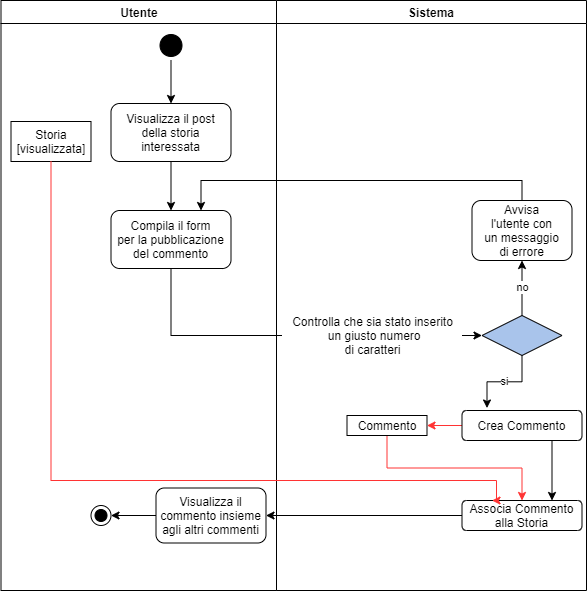

The diagram above was exported from draw.io. Its source (the exported page's mxGraphModel, read from the mxfile embedded in the PNG):
<mxGraphModel dx="782" dy="579" grid="1" gridSize="10" guides="1" tooltips="1" connect="1" arrows="1" fold="1" page="1" pageScale="1" pageWidth="1169" pageHeight="826" background="none" math="0" shadow="0">
  <root>
    <mxCell id="0" />
    <mxCell id="1" parent="0" />
    <mxCell id="2" value="Utente" style="swimlane;whiteSpace=wrap;container=0;" parent="1" vertex="1">
      <mxGeometry x="164.5" y="80" width="275.5" height="590" as="geometry" />
    </mxCell>
    <mxCell id="tdRGPFL3zS8qlj6BrHOP-60" value="Compila il form&#10;per la pubblicazione&#10;del commento" style="direction=south;rounded=1;" parent="2" vertex="1">
      <mxGeometry x="110" y="210" width="120" height="58" as="geometry" />
    </mxCell>
    <mxCell id="Kws9FHVYvl-K8Os19TmE-37" value="Storia&lt;br&gt;[visualizzata]" style="rounded=0;whiteSpace=wrap;html=1;strokeColor=#000000;fillColor=#FFFFFF;" parent="2" vertex="1">
      <mxGeometry x="10" y="121" width="80" height="40" as="geometry" />
    </mxCell>
    <mxCell id="10" value="Visualizza il &#10;commento insieme&#10;agli altri commenti" style="rounded=1;" parent="2" vertex="1">
      <mxGeometry x="155" y="487.5" width="110" height="55" as="geometry" />
    </mxCell>
    <mxCell id="tdRGPFL3zS8qlj6BrHOP-54" value="" style="ellipse;html=1;shape=endState;fillColor=#000000;strokeColor=#000000;" parent="2" vertex="1">
      <mxGeometry x="90" y="505" width="20" height="20" as="geometry" />
    </mxCell>
    <mxCell id="Kws9FHVYvl-K8Os19TmE-48" value="" style="edgeStyle=orthogonalEdgeStyle;rounded=0;orthogonalLoop=1;jettySize=auto;html=1;strokeColor=#000000;" parent="2" source="10" target="tdRGPFL3zS8qlj6BrHOP-54" edge="1">
      <mxGeometry x="55.5" y="100" as="geometry" />
    </mxCell>
    <mxCell id="7" value="Visualizza il post&#10;della storia&#10;interessata" style="direction=south;rounded=1;" parent="2" vertex="1">
      <mxGeometry x="110" y="103" width="120" height="58" as="geometry" />
    </mxCell>
    <mxCell id="Kws9FHVYvl-K8Os19TmE-35" value="" style="edgeStyle=orthogonalEdgeStyle;rounded=0;orthogonalLoop=1;jettySize=auto;html=1;strokeColor=#000000;" parent="2" source="7" target="tdRGPFL3zS8qlj6BrHOP-60" edge="1">
      <mxGeometry x="55.5" y="100" as="geometry" />
    </mxCell>
    <mxCell id="3" value="Sistema" style="swimlane;whiteSpace=wrap" parent="1" vertex="1">
      <mxGeometry x="440" y="80" width="310" height="590" as="geometry" />
    </mxCell>
    <mxCell id="Kws9FHVYvl-K8Os19TmE-44" value="no" style="edgeStyle=orthogonalEdgeStyle;rounded=0;orthogonalLoop=1;jettySize=auto;html=1;strokeColor=#000000;" parent="3" source="21" target="tdRGPFL3zS8qlj6BrHOP-45" edge="1">
      <mxGeometry relative="1" as="geometry" />
    </mxCell>
    <mxCell id="Kws9FHVYvl-K8Os19TmE-45" value="si" style="edgeStyle=orthogonalEdgeStyle;rounded=0;orthogonalLoop=1;jettySize=auto;html=1;strokeColor=#000000;" parent="3" source="21" edge="1">
      <mxGeometry relative="1" as="geometry">
        <mxPoint x="210.5" y="407.5" as="targetPoint" />
      </mxGeometry>
    </mxCell>
    <mxCell id="21" value="" style="rhombus;fillColor=#A9C4EB;strokeColor=#000000;" parent="3" vertex="1">
      <mxGeometry x="205.5" y="315" width="80" height="40" as="geometry" />
    </mxCell>
    <mxCell id="tdRGPFL3zS8qlj6BrHOP-45" value="Avvisa&#10;l'utente con&#10;un messaggio&#10;di errore" style="rounded=1;" parent="3" vertex="1">
      <mxGeometry x="195.5" y="200" width="100" height="60" as="geometry" />
    </mxCell>
    <mxCell id="Kws9FHVYvl-K8Os19TmE-50" style="edgeStyle=orthogonalEdgeStyle;rounded=0;orthogonalLoop=1;jettySize=auto;html=1;exitX=1;exitY=0.25;exitDx=0;exitDy=0;entryX=0;entryY=0.25;entryDx=0;entryDy=0;strokeColor=#000000;" parent="3" source="Kws9FHVYvl-K8Os19TmE-46" target="Kws9FHVYvl-K8Os19TmE-47" edge="1">
      <mxGeometry relative="1" as="geometry" />
    </mxCell>
    <mxCell id="Kws9FHVYvl-K8Os19TmE-56" value="" style="edgeStyle=orthogonalEdgeStyle;rounded=0;orthogonalLoop=1;jettySize=auto;html=1;strokeColor=#FF3333;" parent="3" source="Kws9FHVYvl-K8Os19TmE-46" target="Kws9FHVYvl-K8Os19TmE-49" edge="1">
      <mxGeometry relative="1" as="geometry" />
    </mxCell>
    <mxCell id="Kws9FHVYvl-K8Os19TmE-46" value="Crea Commento" style="direction=south;rounded=1;" parent="3" vertex="1">
      <mxGeometry x="185.5" y="410" width="120" height="30" as="geometry" />
    </mxCell>
    <mxCell id="Kws9FHVYvl-K8Os19TmE-47" value="Associa Commento&#10;alla Storia" style="direction=south;rounded=1;" parent="3" vertex="1">
      <mxGeometry x="185.5" y="500" width="120" height="30" as="geometry" />
    </mxCell>
    <mxCell id="Kws9FHVYvl-K8Os19TmE-57" style="edgeStyle=orthogonalEdgeStyle;rounded=0;orthogonalLoop=1;jettySize=auto;html=1;exitX=0.5;exitY=1;exitDx=0;exitDy=0;entryX=0;entryY=0.5;entryDx=0;entryDy=0;strokeColor=#FF3333;" parent="3" source="Kws9FHVYvl-K8Os19TmE-49" target="Kws9FHVYvl-K8Os19TmE-47" edge="1">
      <mxGeometry relative="1" as="geometry" />
    </mxCell>
    <mxCell id="Kws9FHVYvl-K8Os19TmE-49" value="Commento" style="rounded=0;whiteSpace=wrap;html=1;strokeColor=#000000;fillColor=#FFFFFF;" parent="3" vertex="1">
      <mxGeometry x="70.5" y="415" width="80" height="20" as="geometry" />
    </mxCell>
    <mxCell id="Kws9FHVYvl-K8Os19TmE-42" value="Controlla che sia stato inserito&lt;br&gt;&amp;nbsp;un giusto numero&lt;br style=&quot;padding: 0px ; margin: 0px&quot;&gt;di caratteri" style="text;html=1;align=center;verticalAlign=middle;resizable=0;points=[];autosize=1;strokeColor=none;fillColor=none;" parent="3" vertex="1">
      <mxGeometry x="5.5" y="310" width="180" height="50" as="geometry" />
    </mxCell>
    <mxCell id="Kws9FHVYvl-K8Os19TmE-32" style="edgeStyle=orthogonalEdgeStyle;rounded=0;orthogonalLoop=1;jettySize=auto;html=1;exitX=1;exitY=0.5;exitDx=0;exitDy=0;entryX=0;entryY=0.5;entryDx=0;entryDy=0;strokeColor=#000000;startArrow=none;" parent="3" source="Kws9FHVYvl-K8Os19TmE-42" target="21" edge="1">
      <mxGeometry relative="1" as="geometry">
        <mxPoint x="20.5" y="335" as="targetPoint" />
      </mxGeometry>
    </mxCell>
    <mxCell id="Kws9FHVYvl-K8Os19TmE-30" style="edgeStyle=orthogonalEdgeStyle;rounded=0;orthogonalLoop=1;jettySize=auto;html=1;exitX=0.5;exitY=0;exitDx=0;exitDy=0;entryX=0;entryY=0.25;entryDx=0;entryDy=0;" parent="1" source="tdRGPFL3zS8qlj6BrHOP-45" target="tdRGPFL3zS8qlj6BrHOP-60" edge="1">
      <mxGeometry relative="1" as="geometry">
        <Array as="points">
          <mxPoint x="365" y="260" />
        </Array>
      </mxGeometry>
    </mxCell>
    <mxCell id="Kws9FHVYvl-K8Os19TmE-43" value="" style="edgeStyle=orthogonalEdgeStyle;rounded=0;orthogonalLoop=1;jettySize=auto;html=1;exitX=1;exitY=0.5;exitDx=0;exitDy=0;entryX=0;entryY=0.5;entryDx=0;entryDy=0;strokeColor=#000000;endArrow=none;" parent="1" source="tdRGPFL3zS8qlj6BrHOP-60" target="Kws9FHVYvl-K8Os19TmE-42" edge="1">
      <mxGeometry relative="1" as="geometry">
        <mxPoint x="310" y="348" as="sourcePoint" />
        <mxPoint x="615" y="415" as="targetPoint" />
      </mxGeometry>
    </mxCell>
    <mxCell id="Kws9FHVYvl-K8Os19TmE-53" style="edgeStyle=orthogonalEdgeStyle;rounded=0;orthogonalLoop=1;jettySize=auto;html=1;exitX=0.5;exitY=1;exitDx=0;exitDy=0;entryX=1;entryY=0.5;entryDx=0;entryDy=0;strokeColor=#000000;" parent="1" source="Kws9FHVYvl-K8Os19TmE-47" target="10" edge="1">
      <mxGeometry relative="1" as="geometry" />
    </mxCell>
    <mxCell id="Kws9FHVYvl-K8Os19TmE-58" style="edgeStyle=orthogonalEdgeStyle;rounded=0;orthogonalLoop=1;jettySize=auto;html=1;exitX=0.5;exitY=1;exitDx=0;exitDy=0;entryX=0;entryY=0.75;entryDx=0;entryDy=0;strokeColor=#FF3333;" parent="1" source="Kws9FHVYvl-K8Os19TmE-37" target="Kws9FHVYvl-K8Os19TmE-47" edge="1">
      <mxGeometry relative="1" as="geometry">
        <Array as="points">
          <mxPoint x="214" y="560" />
          <mxPoint x="660" y="560" />
        </Array>
      </mxGeometry>
    </mxCell>
    <mxCell id="5" value="" style="ellipse;shape=startState;fillColor=#000000;strokeColor=#000000;" parent="1" vertex="1">
      <mxGeometry x="319.5" y="110" width="30" height="30" as="geometry" />
    </mxCell>
    <mxCell id="Kws9FHVYvl-K8Os19TmE-34" style="edgeStyle=orthogonalEdgeStyle;rounded=0;orthogonalLoop=1;jettySize=auto;html=1;exitX=0.5;exitY=1;exitDx=0;exitDy=0;entryX=0;entryY=0.5;entryDx=0;entryDy=0;strokeColor=#000000;" parent="1" source="5" target="7" edge="1">
      <mxGeometry x="220" y="180" as="geometry" />
    </mxCell>
  </root>
</mxGraphModel>